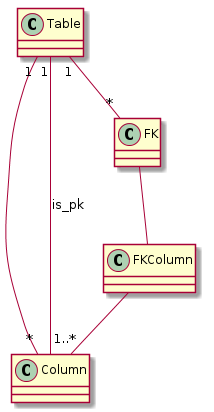

The diagram above was rendered by PlantUML. Its source (embedded in the PNG):
@startuml
skinparam backgroundColor white

class Table
class Column
class FK
class FKColumn

Table "1"--"*" Column
Table "1"--"1..*" Column: is_pk
Table "1"--"*" FK
FK -- FKColumn
FKColumn --Column

@enduml